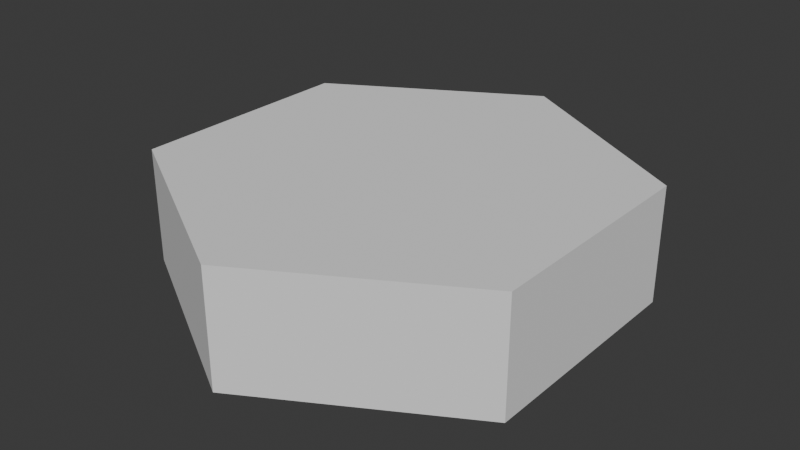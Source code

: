 # Source: dual_module.blend  (saved by Blender 5.0.119; exported with 4.5.12 LTS)
import bpy
from mathutils import Matrix  # noqa: F401  (used for matrix-valued properties, if any)

bpy.ops.wm.read_factory_settings(use_empty=True)
scene = bpy.context.scene
scene.name = 'Scene'

# ---- collections
col_collection = bpy.data.collections.new('Collection'); scene.collection.children.link(col_collection)

# ---- world
world_world = bpy.data.worlds.new('World'); scene.world = world_world
world_world.use_nodes = True; world_world.node_tree.nodes.clear()
_N = world_world.node_tree.nodes; _L = world_world.node_tree.links
n0 = _N.new('ShaderNodeOutputWorld'); n0.name = 'World Output'; n0.location = (200, 100)
n1 = _N.new('ShaderNodeBackground'); n1.name = 'Background'; n1.location = (-200, 100)
n1.inputs[0].default_value = (0.05088, 0.05088, 0.05088, 1.0)
_L.new(n1.outputs[0], n0.inputs[0])
n0.is_active_output = True
world_world.color = (0.05088, 0.05088, 0.05088)
world_world.sun_shadow_jitter_overblur = 0.0

# ---- meshes
me_cylinder_001 = bpy.data.meshes.new('Cylinder.001')
me_cylinder_001.from_pydata([(0.0, 0.0, 1.0), (0.0, 0.0, 1.0), (0.0, 0.0, 1.0), (0.0, -0.5, 1.0), (0.0, -0.5, 1.0), (0.0, -0.5, 1.0), (0.866, 0.0, 0.5), (0.866, 0.0, 0.5), (0.866, 0.0, 0.5), (0.866, -0.5, 0.5), (0.866, -0.5, 0.5), (0.866, -0.5, 0.5), (0.866, 0.0, -0.5), (0.866, 0.0, -0.5), (0.866, 0.0, -0.5), (0.866, -0.5, -0.5), (0.866, -0.5, -0.5), (0.866, -0.5, -0.5), (0.0, 0.0, -1.0), (0.0, 0.0, -1.0), (0.0, 0.0, -1.0), (0.0, -0.5, -1.0), (0.0, -0.5, -1.0), (0.0, -0.5, -1.0), (-0.866, 0.0, -0.5), (-0.866, 0.0, -0.5), (-0.866, 0.0, -0.5), (-0.866, -0.5, -0.5), (-0.866, -0.5, -0.5), (-0.866, -0.5, -0.5), (-0.866, 0.0, 0.5), (-0.866, 0.0, 0.5), (-0.866, 0.0, 0.5), (-0.866, -0.5, 0.5), (-0.866, -0.5, 0.5), (-0.866, -0.5, 0.5)], [], [(1, 4, 10), (1, 10, 7), (8, 11, 17), (8, 17, 14), (13, 16, 22), (13, 22, 19), (20, 23, 28), (20, 28, 25), (15, 9, 3), (3, 33, 27), (27, 21, 15), (3, 27, 15), (26, 29, 35), (26, 35, 32), (31, 34, 5), (31, 5, 2), (30, 0, 6), (6, 12, 18), (18, 24, 30), (6, 18, 30)])
_uv = me_cylinder_001.uv_layers.new(name='UVMap')
_uv.uv.foreach_set('vector', [1.0, 0.5, 1.0, 1.0, 0.8333, 1.0, 1.0, 0.5, 0.8333, 1.0, 0.8333, 0.5, 0.8333, 0.5, 0.8333, 1.0, 0.6667, 1.0, 0.8333, 0.5, 0.6667, 1.0, 0.6667, 0.5, 0.6667, 0.5, 0.6667, 1.0, 0.5, 1.0, 0.6667, 0.5, 0.5, 1.0, 0.5, 0.5, 0.5, 0.5, 0.5, 1.0, 0.3333, 1.0, 0.5, 0.5, 0.3333, 1.0, 0.3333, 0.5, 0.4578, 0.13, 0.4578, 0.37, 0.25, 0.49, 0.25, 0.49, 0.04215, 0.37, 0.04215, 0.13, 0.04215, 0.13, 0.25, 0.01, 0.4578, 0.13, 0.25, 0.49, 0.04215, 0.13, 0.4578, 0.13, 0.3333, 0.5, 0.3333, 1.0, 0.1667, 1.0, 0.3333, 0.5, 0.1667, 1.0, 0.1667, 0.5, 0.1667, 0.5, 0.1667, 1.0, -8.941e-08, 1.0, 0.1667, 0.5, -8.941e-08, 1.0, -8.941e-08, 0.5, 0.5422, 0.37, 0.75, 0.49, 0.9578, 0.37, 0.9578, 0.37, 0.9578, 0.13, 0.75, 0.01, 0.75, 0.01, 0.5422, 0.13, 0.5422, 0.37, 0.9578, 0.37, 0.75, 0.01, 0.5422, 0.37])
me_cylinder_001.update()
me_cylinder_001.normals_split_custom_set([tuple(v) for v in zip(*[iter([0.5, 0.0, 0.866, 0.5, 0.0, 0.866, 0.5, 0.0, 0.866, 0.5, 0.0, 0.866, 0.5, 0.0, 0.866, 0.5, 0.0, 0.866, 1.0, 0.0, 0.0, 1.0, 0.0, 0.0, 1.0, 0.0, 0.0, 1.0, 0.0, 0.0, 1.0, 0.0, 0.0, 1.0, 0.0, 0.0, 0.5, 0.0, -0.866, 0.5, 0.0, -0.866, 0.5, 0.0, -0.866, 0.5, 0.0, -0.866, 0.5, 0.0, -0.866, 0.5, 0.0, -0.866, -0.5, 0.0, -0.866, -0.5, 0.0, -0.866, -0.5, 0.0, -0.866, -0.5, 0.0, -0.866, -0.5, 0.0, -0.866, -0.5, 0.0, -0.866, 0.0, -1.0, 0.0, 0.0, -1.0, 0.0, 0.0, -1.0, 0.0, 0.0, -1.0, 0.0, 0.0, -1.0, 0.0, 0.0, -1.0, 0.0, 0.0, -1.0, 0.0, 0.0, -1.0, 0.0, 0.0, -1.0, 0.0, 0.0, -1.0, 0.0, 0.0, -1.0, 0.0, 0.0, -1.0, 0.0, -1.0, 0.0, 0.0, -1.0, 0.0, 0.0, -1.0, 0.0, 0.0, -1.0, 0.0, 0.0, -1.0, 0.0, 0.0, -1.0, 0.0, 0.0, -0.5, 0.0, 0.866, -0.5, 0.0, 0.866, -0.5, 0.0, 0.866, -0.5, 0.0, 0.866, -0.5, 0.0, 0.866, -0.5, 0.0, 0.866, 0.0, 1.0, 0.0, 0.0, 1.0, 0.0, 0.0, 1.0, 0.0, 0.0, 1.0, 0.0, 0.0, 1.0, 0.0, 0.0, 1.0, 0.0, 0.0, 1.0, 0.0, 0.0, 1.0, 0.0, 0.0, 1.0, 0.0, 0.0, 1.0, 0.0, 0.0, 1.0, 0.0, 0.0, 1.0, 0.0])] * 3)])

# ---- objects
ob_dual_tile = bpy.data.objects.new('dual_tile', me_cylinder_001)

# ---- transforms, parenting, visibility, modifiers, constraints
ob_dual_tile.location = (0.0, 0.0, 0.0)
ob_dual_tile.rotation_mode = 'QUATERNION'
ob_dual_tile.rotation_quaternion = (1.0, -1.0, 0.0, 0.0)

# ---- collection membership
col_collection.objects.link(ob_dual_tile)

# ---- scene / render settings (as saved in the file)
scene.frame_start = 1; scene.frame_end = 250; scene.frame_set(1)
scene.render.engine = 'BLENDER_EEVEE_NEXT'
scene.render.bake_bias = 0.0
scene.render.bake_samples = 0
scene.cycles.sampling_pattern = 'TABULATED_SOBOL'
scene.eevee.use_volume_custom_range = False
bpy.context.view_layer.update()

# ---- added for rendering (the .blend has no active camera and no usable light): camera, sun
cam_auto = bpy.data.cameras.new('AutoCamera')
cam_auto.lens = 50.0
cam_auto.sensor_width = 36.0
cam_auto.clip_end = 1000.0
ob_auto_camera = bpy.data.objects.new('AutoCamera', cam_auto)
scene.collection.objects.link(ob_auto_camera)
ob_auto_camera.location = (2.49124, -2.98949, 2.24299)
ob_auto_camera.rotation_euler = (1.09748, -7.21219e-08, 0.694738)
scene.camera = ob_auto_camera
light_auto_sun = bpy.data.lights.new('AutoSun', 'SUN')
light_auto_sun.energy = 3.0
light_auto_sun.angle = 0.0523599
ob_auto_sun = bpy.data.objects.new('AutoSun', light_auto_sun)
scene.collection.objects.link(ob_auto_sun)
ob_auto_sun.rotation_euler = (0.872665, 0.174533, 0.523599)
bpy.context.view_layer.update()

